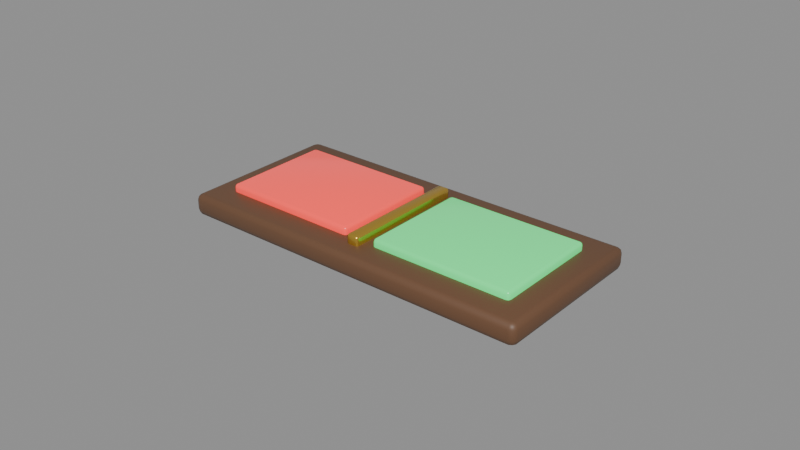 # Source: Doc_StampRestPad.blend  (saved by Blender 5.3.31; exported with 4.5.12 LTS)
import bpy
from mathutils import Matrix  # noqa: F401  (used for matrix-valued properties, if any)

bpy.ops.wm.read_factory_settings(use_empty=True)
scene = bpy.context.scene
scene.name = 'Scene'

# ---- materials (node trees are filled in below, after node groups)
mat_mat_darkwood = bpy.data.materials.new('Mat_DarkWood')
mat_mat_darkwood.diffuse_color = (0.1473, 0.07079, 0.03468, 1.0)
mat_mat_statusgreen = bpy.data.materials.new('Mat_StatusGreen')
mat_mat_statusgreen.diffuse_color = (0.03968, 0.6383, 0.1706, 1.0)
mat_mat_statusred = bpy.data.materials.new('Mat_StatusRed')
mat_mat_statusred.diffuse_color = (0.8073, 0.05088, 0.04323, 1.0)
mat_mat_brass = bpy.data.materials.new('Mat_Brass')
mat_mat_brass.diffuse_color = (0.7106, 0.448, 0.06838, 1.0)

# ---- material node trees
mat_mat_darkwood.use_nodes = True; mat_mat_darkwood.node_tree.nodes.clear()
_N = mat_mat_darkwood.node_tree.nodes; _L = mat_mat_darkwood.node_tree.links
n0 = _N.new('ShaderNodeBsdfPrincipled'); n0.name = 'Principled BSDF'; n0.location = (-200, 100)
n0.inputs[0].default_value = (0.1473, 0.07079, 0.03468, 1.0)
n0.inputs[10].default_value = 0.005
n1 = _N.new('ShaderNodeOutputMaterial'); n1.name = 'Material Output'; n1.location = (200, 100)
_L.new(n0.outputs[0], n1.inputs[0])
n1.is_active_output = True
mat_mat_statusgreen.use_nodes = True; mat_mat_statusgreen.node_tree.nodes.clear()
_N = mat_mat_statusgreen.node_tree.nodes; _L = mat_mat_statusgreen.node_tree.links
n0 = _N.new('ShaderNodeBsdfPrincipled'); n0.name = 'Principled BSDF'; n0.location = (-200, 100)
n0.inputs[0].default_value = (0.03968, 0.6383, 0.1706, 1.0)
n0.inputs[2].default_value = 0.2
n0.inputs[10].default_value = 0.005
n0.inputs[27].default_value = (0.03968, 0.6739, 0.1706, 1.0)
n0.inputs[28].default_value = 0.95
n1 = _N.new('ShaderNodeOutputMaterial'); n1.name = 'Material Output'; n1.location = (200, 100)
_L.new(n0.outputs[0], n1.inputs[0])
n1.is_active_output = True
mat_mat_statusred.use_nodes = True; mat_mat_statusred.node_tree.nodes.clear()
_N = mat_mat_statusred.node_tree.nodes; _L = mat_mat_statusred.node_tree.links
n0 = _N.new('ShaderNodeBsdfPrincipled'); n0.name = 'Principled BSDF'; n0.location = (-200, 100)
n0.inputs[0].default_value = (0.8073, 0.05088, 0.04323, 1.0)
n0.inputs[2].default_value = 0.2
n0.inputs[10].default_value = 0.005
n0.inputs[27].default_value = (0.8073, 0.05088, 0.04323, 1.0)
n0.inputs[28].default_value = 0.95
n1 = _N.new('ShaderNodeOutputMaterial'); n1.name = 'Material Output'; n1.location = (200, 100)
_L.new(n0.outputs[0], n1.inputs[0])
n1.is_active_output = True
mat_mat_brass.use_nodes = True; mat_mat_brass.node_tree.nodes.clear()
_N = mat_mat_brass.node_tree.nodes; _L = mat_mat_brass.node_tree.links
n0 = _N.new('ShaderNodeBsdfPrincipled'); n0.name = 'Principled BSDF'; n0.location = (-200, 100)
n0.inputs[0].default_value = (0.7106, 0.448, 0.06838, 1.0)
n0.inputs[1].default_value = 0.8
n0.inputs[2].default_value = 0.24
n0.inputs[10].default_value = 0.005
n1 = _N.new('ShaderNodeOutputMaterial'); n1.name = 'Material Output'; n1.location = (200, 100)
_L.new(n0.outputs[0], n1.inputs[0])
n1.is_active_output = True

# ---- meshes
me_cube = bpy.data.meshes.new('Cube')
me_cube.from_pydata([(-0.057, -0.025, -0.0035), (-0.057, -0.027, -0.0015), (-0.059, -0.025, -0.0015), (-0.057, -0.02641, -0.002914), (-0.05815, -0.02615, -0.002655), (-0.05841, -0.02641, -0.0015), (-0.05841, -0.025, -0.002914), (-0.057, -0.027, 0.0015), (-0.057, -0.025, 0.0035), (-0.059, -0.025, 0.0015), (-0.057, -0.02641, 0.002914), (-0.05815, -0.02615, 0.002655), (-0.05841, -0.025, 0.002914), (-0.05841, -0.02641, 0.0015), (-0.057, 0.025, -0.0035), (-0.059, 0.025, -0.0015), (-0.057, 0.027, -0.0015), (-0.05841, 0.025, -0.002914), (-0.05815, 0.02615, -0.002655), (-0.05841, 0.02641, -0.0015), (-0.057, 0.02641, -0.002914), (-0.057, 0.025, 0.0035), (-0.057, 0.027, 0.0015), (-0.059, 0.025, 0.0015), (-0.057, 0.02641, 0.002914), (-0.05815, 0.02615, 0.002655), (-0.05841, 0.02641, 0.0015), (-0.05841, 0.025, 0.002914), (0.057, -0.025, -0.0035), (0.059, -0.025, -0.0015), (0.057, -0.027, -0.0015), (0.05841, -0.025, -0.002914), (0.05815, -0.02615, -0.002655), (0.05841, -0.02641, -0.0015), (0.057, -0.02641, -0.002914), (0.057, -0.025, 0.0035), (0.057, -0.027, 0.0015), (0.059, -0.025, 0.0015), (0.057, -0.02641, 0.002914), (0.05815, -0.02615, 0.002655), (0.05841, -0.02641, 0.0015), (0.05841, -0.025, 0.002914), (0.057, 0.025, -0.0035), (0.057, 0.027, -0.0015), (0.059, 0.025, -0.0015), (0.057, 0.02641, -0.002914), (0.05815, 0.02615, -0.002655), (0.05841, 0.02641, -0.0015), (0.05841, 0.025, -0.002914), (0.057, 0.025, 0.0035), (0.059, 0.025, 0.0015), (0.057, 0.027, 0.0015), (0.05841, 0.025, 0.002914), (0.05815, 0.02615, 0.002655), (0.05841, 0.02641, 0.0015), (0.057, 0.02641, 0.002914)], [], [(0, 3, 4, 6), (1, 5, 4, 3), (2, 6, 4, 5), (7, 10, 11, 13), (8, 12, 11, 10), (9, 13, 11, 12), (14, 17, 18, 20), (15, 19, 18, 17), (16, 20, 18, 19), (21, 24, 25, 27), (22, 26, 25, 24), (23, 27, 25, 26), (28, 31, 32, 34), (29, 33, 32, 31), (30, 34, 32, 33), (35, 38, 39, 41), (36, 40, 39, 38), (37, 41, 39, 40), (42, 45, 46, 48), (43, 47, 46, 45), (44, 48, 46, 47), (49, 52, 53, 55), (50, 54, 53, 52), (51, 55, 53, 54), (14, 0, 6, 17), (17, 6, 2, 15), (1, 7, 13, 5), (5, 13, 9, 2), (8, 21, 27, 12), (12, 27, 23, 9), (22, 16, 19, 26), (26, 19, 15, 23), (42, 14, 20, 45), (45, 20, 16, 43), (21, 49, 55, 24), (24, 55, 51, 22), (50, 44, 47, 54), (54, 47, 43, 51), (28, 42, 48, 31), (31, 48, 44, 29), (49, 35, 41, 52), (52, 41, 37, 50), (36, 30, 33, 40), (40, 33, 29, 37), (0, 28, 34, 3), (3, 34, 30, 1), (35, 8, 10, 38), (38, 10, 7, 36), (14, 42, 28, 0), (2, 9, 23, 15), (30, 36, 7, 1), (49, 21, 8, 35), (16, 22, 51, 43), (44, 50, 37, 29)])
me_cube.polygons.foreach_set('use_smooth', [True] * 54)
_uv = me_cube.uv_layers.new(name='UVMap')
_uv.uv.foreach_set('vector', [0.1292, 0.7407, 0.1292, 0.75, 0.1268, 0.75, 0.125, 0.7407, 0.4464, 0.9958, 0.4464, 1.0, 0.4052, 1.0, 0.375, 0.9958, 0.4464, 0.009259, 0.375, 0.009259, 0.375, 0.003913, 0.4464, 0.0, 0.5536, 0.9958, 0.625, 0.9958, 0.625, 0.9982, 0.5536, 1.0, 0.8708, 0.7407, 0.875, 0.7407, 0.875, 0.7461, 0.8708, 0.75, 0.5536, 0.009259, 0.5536, 0.0, 0.5948, 0.0, 0.625, 0.009259, 0.1292, 0.5093, 0.125, 0.5093, 0.125, 0.5039, 0.1292, 0.5, 0.4464, 0.2407, 0.4464, 0.25, 0.3901, 0.2509, 0.375, 0.2407, 0.4464, 0.2542, 0.375, 0.2542, 0.3901, 0.2509, 0.4464, 0.25, 0.8708, 0.5093, 0.8708, 0.5, 0.8732, 0.5, 0.875, 0.5093, 0.5536, 0.2542, 0.5536, 0.25, 0.6099, 0.248, 0.625, 0.2542, 0.5536, 0.2407, 0.625, 0.2407, 0.6099, 0.248, 0.5536, 0.25, 0.3708, 0.7407, 0.375, 0.7407, 0.3851, 0.7493, 0.3729, 0.7521, 0.4464, 0.7407, 0.4464, 0.75, 0.3851, 0.7493, 0.375, 0.7407, 0.4464, 0.7542, 0.3729, 0.7521, 0.3851, 0.7493, 0.4464, 0.75, 0.6292, 0.7407, 0.6271, 0.7521, 0.6155, 0.7487, 0.625, 0.7407, 0.5536, 0.7542, 0.5536, 0.75, 0.6155, 0.7487, 0.6271, 0.7521, 0.5536, 0.7407, 0.625, 0.7407, 0.6155, 0.7487, 0.5536, 0.75, 0.3708, 0.5093, 0.3729, 0.4979, 0.3845, 0.5013, 0.375, 0.5093, 0.4464, 0.4958, 0.4464, 0.5, 0.3845, 0.5013, 0.3729, 0.4979, 0.4464, 0.5093, 0.375, 0.5093, 0.3845, 0.5013, 0.4464, 0.5, 0.6292, 0.5093, 0.625, 0.5093, 0.6149, 0.5007, 0.6271, 0.4979, 0.5536, 0.5093, 0.5536, 0.5, 0.6149, 0.5007, 0.625, 0.5093, 0.5536, 0.4958, 0.6271, 0.4979, 0.6149, 0.5007, 0.5536, 0.5, 0.1292, 0.5093, 0.1292, 0.7407, 0.125, 0.7407, 0.125, 0.5093, 0.375, 0.2407, 0.375, 0.009259, 0.4464, 0.009259, 0.4464, 0.2407, 0.4464, 0.9958, 0.5536, 0.9958, 0.5536, 1.0, 0.4464, 1.0, 0.4464, 0.0, 0.5536, 0.0, 0.5536, 0.009259, 0.4464, 0.009259, 0.8708, 0.7407, 0.8708, 0.5093, 0.875, 0.5093, 0.875, 0.7407, 0.625, 0.009259, 0.625, 0.2407, 0.5536, 0.2407, 0.5536, 0.009259, 0.5536, 0.2542, 0.4464, 0.2542, 0.4464, 0.25, 0.5536, 0.25, 0.5536, 0.25, 0.4464, 0.25, 0.4464, 0.2407, 0.5536, 0.2407, 0.3708, 0.5093, 0.1292, 0.5093, 0.1292, 0.5, 0.3729, 0.4979, 0.3729, 0.4979, 0.375, 0.2542, 0.4464, 0.2542, 0.4464, 0.4958, 0.8708, 0.5093, 0.6292, 0.5093, 0.6271, 0.4979, 0.8708, 0.5, 0.625, 0.2542, 0.6271, 0.4979, 0.5536, 0.4958, 0.5536, 0.2542, 0.5536, 0.5093, 0.4464, 0.5093, 0.4464, 0.5, 0.5536, 0.5, 0.5536, 0.5, 0.4464, 0.5, 0.4464, 0.4958, 0.5536, 0.4958, 0.3708, 0.7407, 0.3708, 0.5093, 0.375, 0.5093, 0.375, 0.7407, 0.375, 0.7407, 0.375, 0.5093, 0.4464, 0.5093, 0.4464, 0.7407, 0.6292, 0.5093, 0.6292, 0.7407, 0.625, 0.7407, 0.625, 0.5093, 0.625, 0.5093, 0.625, 0.7407, 0.5536, 0.7407, 0.5536, 0.5093, 0.5536, 0.7542, 0.4464, 0.7542, 0.4464, 0.75, 0.5536, 0.75, 0.5536, 0.75, 0.4464, 0.75, 0.4464, 0.7407, 0.5536, 0.7407, 0.1292, 0.7407, 0.3708, 0.7407, 0.3729, 0.7521, 0.1292, 0.75, 0.375, 0.9958, 0.3729, 0.7521, 0.4464, 0.7542, 0.4464, 0.9958, 0.6292, 0.7407, 0.8708, 0.7407, 0.8708, 0.75, 0.6271, 0.7521, 0.6271, 0.7521, 0.625, 0.9958, 0.5536, 0.9958, 0.5536, 0.7542, 0.1292, 0.5093, 0.3708, 0.5093, 0.3708, 0.7407, 0.1292, 0.7407, 0.4464, 0.009259, 0.5536, 0.009259, 0.5536, 0.2407, 0.4464, 0.2407, 0.4464, 0.7542, 0.5536, 0.7542, 0.5536, 0.9958, 0.4464, 0.9958, 0.6292, 0.5093, 0.8708, 0.5093, 0.8708, 0.7407, 0.6292, 0.7407, 0.4464, 0.2542, 0.5536, 0.2542, 0.5536, 0.4958, 0.4464, 0.4958, 0.4464, 0.5093, 0.5536, 0.5093, 0.5536, 0.7407, 0.4464, 0.7407])
me_cube.materials.append(mat_mat_darkwood)
me_cube.update()
me_cube_001 = bpy.data.meshes.new('Cube.001')
me_cube_001.from_pydata([(-0.022, -0.017, -0.002), (-0.022, -0.018, -0.001), (-0.023, -0.017, -0.001), (-0.022, -0.01771, -0.001707), (-0.02258, -0.01758, -0.001577), (-0.02271, -0.01771, -0.001), (-0.02271, -0.017, -0.001707), (-0.022, -0.018, 0.001), (-0.022, -0.017, 0.002), (-0.023, -0.017, 0.001), (-0.022, -0.01771, 0.001707), (-0.02258, -0.01758, 0.001577), (-0.02271, -0.017, 0.001707), (-0.02271, -0.01771, 0.001), (-0.022, 0.017, -0.002), (-0.023, 0.017, -0.001), (-0.022, 0.018, -0.001), (-0.02271, 0.017, -0.001707), (-0.02258, 0.01758, -0.001577), (-0.02271, 0.01771, -0.001), (-0.022, 0.01771, -0.001707), (-0.022, 0.017, 0.002), (-0.022, 0.018, 0.001), (-0.023, 0.017, 0.001), (-0.022, 0.01771, 0.001707), (-0.02258, 0.01758, 0.001577), (-0.02271, 0.01771, 0.001), (-0.02271, 0.017, 0.001707), (0.022, -0.017, -0.002), (0.023, -0.017, -0.001), (0.022, -0.018, -0.001), (0.02271, -0.017, -0.001707), (0.02258, -0.01758, -0.001577), (0.02271, -0.01771, -0.001), (0.022, -0.01771, -0.001707), (0.022, -0.017, 0.002), (0.022, -0.018, 0.001), (0.023, -0.017, 0.001), (0.022, -0.01771, 0.001707), (0.02258, -0.01758, 0.001577), (0.02271, -0.01771, 0.001), (0.02271, -0.017, 0.001707), (0.022, 0.017, -0.002), (0.022, 0.018, -0.001), (0.023, 0.017, -0.001), (0.022, 0.01771, -0.001707), (0.02258, 0.01758, -0.001577), (0.02271, 0.01771, -0.001), (0.02271, 0.017, -0.001707), (0.022, 0.017, 0.002), (0.023, 0.017, 0.001), (0.022, 0.018, 0.001), (0.02271, 0.017, 0.001707), (0.02258, 0.01758, 0.001577), (0.02271, 0.01771, 0.001), (0.022, 0.01771, 0.001707)], [], [(0, 3, 4, 6), (1, 5, 4, 3), (2, 6, 4, 5), (7, 10, 11, 13), (8, 12, 11, 10), (9, 13, 11, 12), (14, 17, 18, 20), (15, 19, 18, 17), (16, 20, 18, 19), (21, 24, 25, 27), (22, 26, 25, 24), (23, 27, 25, 26), (28, 31, 32, 34), (29, 33, 32, 31), (30, 34, 32, 33), (35, 38, 39, 41), (36, 40, 39, 38), (37, 41, 39, 40), (42, 45, 46, 48), (43, 47, 46, 45), (44, 48, 46, 47), (49, 52, 53, 55), (50, 54, 53, 52), (51, 55, 53, 54), (14, 0, 6, 17), (17, 6, 2, 15), (1, 7, 13, 5), (5, 13, 9, 2), (8, 21, 27, 12), (12, 27, 23, 9), (22, 16, 19, 26), (26, 19, 15, 23), (42, 14, 20, 45), (45, 20, 16, 43), (21, 49, 55, 24), (24, 55, 51, 22), (50, 44, 47, 54), (54, 47, 43, 51), (28, 42, 48, 31), (31, 48, 44, 29), (49, 35, 41, 52), (52, 41, 37, 50), (36, 30, 33, 40), (40, 33, 29, 37), (0, 28, 34, 3), (3, 34, 30, 1), (35, 8, 10, 38), (38, 10, 7, 36), (14, 42, 28, 0), (2, 9, 23, 15), (30, 36, 7, 1), (49, 21, 8, 35), (16, 22, 51, 43), (44, 50, 37, 29)])
me_cube_001.polygons.foreach_set('use_smooth', [True] * 54)
_uv = me_cube_001.uv_layers.new(name='UVMap')
_uv.uv.foreach_set('vector', [0.1304, 0.7431, 0.1304, 0.75, 0.1273, 0.75, 0.125, 0.7431, 0.4375, 0.9946, 0.4375, 1.0, 0.4014, 1.0, 0.375, 0.9946, 0.4375, 0.006944, 0.375, 0.006944, 0.375, 0.002935, 0.4375, 0.0, 0.5625, 0.9946, 0.625, 0.9946, 0.625, 0.9977, 0.5625, 1.0, 0.8696, 0.7431, 0.875, 0.7431, 0.875, 0.7471, 0.8696, 0.75, 0.5625, 0.006944, 0.5625, 0.0, 0.5986, 0.0, 0.625, 0.006944, 0.1304, 0.5069, 0.125, 0.5069, 0.125, 0.5029, 0.1304, 0.5, 0.4375, 0.2431, 0.4375, 0.25, 0.3882, 0.2511, 0.375, 0.2431, 0.4375, 0.2554, 0.375, 0.2554, 0.3882, 0.2511, 0.4375, 0.25, 0.8696, 0.5069, 0.8696, 0.5, 0.8727, 0.5, 0.875, 0.5069, 0.5625, 0.2554, 0.5625, 0.25, 0.6118, 0.2485, 0.625, 0.2554, 0.5625, 0.2431, 0.625, 0.2431, 0.6118, 0.2485, 0.5625, 0.25, 0.3696, 0.7431, 0.375, 0.7431, 0.3838, 0.7498, 0.3723, 0.7527, 0.4375, 0.7431, 0.4375, 0.75, 0.3838, 0.7498, 0.375, 0.7431, 0.4375, 0.7554, 0.3723, 0.7527, 0.3838, 0.7498, 0.4375, 0.75, 0.6304, 0.7431, 0.6277, 0.7527, 0.617, 0.749, 0.625, 0.7431, 0.5625, 0.7554, 0.5625, 0.75, 0.617, 0.749, 0.6277, 0.7527, 0.5625, 0.7431, 0.625, 0.7431, 0.617, 0.749, 0.5625, 0.75, 0.3696, 0.5069, 0.3723, 0.4973, 0.383, 0.501, 0.375, 0.5069, 0.4375, 0.4946, 0.4375, 0.5, 0.383, 0.501, 0.3723, 0.4973, 0.4375, 0.5069, 0.375, 0.5069, 0.383, 0.501, 0.4375, 0.5, 0.6304, 0.5069, 0.625, 0.5069, 0.6162, 0.5002, 0.6277, 0.4973, 0.5625, 0.5069, 0.5625, 0.5, 0.6162, 0.5002, 0.625, 0.5069, 0.5625, 0.4946, 0.6277, 0.4973, 0.6162, 0.5002, 0.5625, 0.5, 0.1304, 0.5069, 0.1304, 0.7431, 0.125, 0.7431, 0.125, 0.5069, 0.375, 0.2431, 0.375, 0.006944, 0.4375, 0.006944, 0.4375, 0.2431, 0.4375, 0.9946, 0.5625, 0.9946, 0.5625, 1.0, 0.4375, 1.0, 0.4375, 0.0, 0.5625, 0.0, 0.5625, 0.006944, 0.4375, 0.006944, 0.8696, 0.7431, 0.8696, 0.5069, 0.875, 0.5069, 0.875, 0.7431, 0.625, 0.006944, 0.625, 0.2431, 0.5625, 0.2431, 0.5625, 0.006944, 0.5625, 0.2554, 0.4375, 0.2554, 0.4375, 0.25, 0.5625, 0.25, 0.5625, 0.25, 0.4375, 0.25, 0.4375, 0.2431, 0.5625, 0.2431, 0.3696, 0.5069, 0.1304, 0.5069, 0.1304, 0.5, 0.3723, 0.4973, 0.3723, 0.4973, 0.375, 0.2554, 0.4375, 0.2554, 0.4375, 0.4946, 0.8696, 0.5069, 0.6304, 0.5069, 0.6277, 0.4973, 0.8696, 0.5, 0.625, 0.2554, 0.6277, 0.4973, 0.5625, 0.4946, 0.5625, 0.2554, 0.5625, 0.5069, 0.4375, 0.5069, 0.4375, 0.5, 0.5625, 0.5, 0.5625, 0.5, 0.4375, 0.5, 0.4375, 0.4946, 0.5625, 0.4946, 0.3696, 0.7431, 0.3696, 0.5069, 0.375, 0.5069, 0.375, 0.7431, 0.375, 0.7431, 0.375, 0.5069, 0.4375, 0.5069, 0.4375, 0.7431, 0.6304, 0.5069, 0.6304, 0.7431, 0.625, 0.7431, 0.625, 0.5069, 0.625, 0.5069, 0.625, 0.7431, 0.5625, 0.7431, 0.5625, 0.5069, 0.5625, 0.7554, 0.4375, 0.7554, 0.4375, 0.75, 0.5625, 0.75, 0.5625, 0.75, 0.4375, 0.75, 0.4375, 0.7431, 0.5625, 0.7431, 0.1304, 0.7431, 0.3696, 0.7431, 0.3723, 0.7527, 0.1304, 0.75, 0.375, 0.9946, 0.3723, 0.7527, 0.4375, 0.7554, 0.4375, 0.9946, 0.6304, 0.7431, 0.8696, 0.7431, 0.8696, 0.75, 0.6277, 0.7527, 0.6277, 0.7527, 0.625, 0.9946, 0.5625, 0.9946, 0.5625, 0.7554, 0.1304, 0.5069, 0.3696, 0.5069, 0.3696, 0.7431, 0.1304, 0.7431, 0.4375, 0.006944, 0.5625, 0.006944, 0.5625, 0.2431, 0.4375, 0.2431, 0.4375, 0.7554, 0.5625, 0.7554, 0.5625, 0.9946, 0.4375, 0.9946, 0.6304, 0.5069, 0.8696, 0.5069, 0.8696, 0.7431, 0.6304, 0.7431, 0.4375, 0.2554, 0.5625, 0.2554, 0.5625, 0.4946, 0.4375, 0.4946, 0.4375, 0.5069, 0.5625, 0.5069, 0.5625, 0.7431, 0.4375, 0.7431])
me_cube_001.materials.append(mat_mat_statusgreen)
me_cube_001.update()
me_cube_002 = bpy.data.meshes.new('Cube.002')
me_cube_002.from_pydata([(-0.022, -0.017, -0.002), (-0.022, -0.018, -0.001), (-0.023, -0.017, -0.001), (-0.022, -0.01771, -0.001707), (-0.02258, -0.01758, -0.001577), (-0.02271, -0.01771, -0.001), (-0.02271, -0.017, -0.001707), (-0.022, -0.018, 0.001), (-0.022, -0.017, 0.002), (-0.023, -0.017, 0.001), (-0.022, -0.01771, 0.001707), (-0.02258, -0.01758, 0.001577), (-0.02271, -0.017, 0.001707), (-0.02271, -0.01771, 0.001), (-0.022, 0.017, -0.002), (-0.023, 0.017, -0.001), (-0.022, 0.018, -0.001), (-0.02271, 0.017, -0.001707), (-0.02258, 0.01758, -0.001577), (-0.02271, 0.01771, -0.001), (-0.022, 0.01771, -0.001707), (-0.022, 0.017, 0.002), (-0.022, 0.018, 0.001), (-0.023, 0.017, 0.001), (-0.022, 0.01771, 0.001707), (-0.02258, 0.01758, 0.001577), (-0.02271, 0.01771, 0.001), (-0.02271, 0.017, 0.001707), (0.022, -0.017, -0.002), (0.023, -0.017, -0.001), (0.022, -0.018, -0.001), (0.02271, -0.017, -0.001707), (0.02258, -0.01758, -0.001577), (0.02271, -0.01771, -0.001), (0.022, -0.01771, -0.001707), (0.022, -0.017, 0.002), (0.022, -0.018, 0.001), (0.023, -0.017, 0.001), (0.022, -0.01771, 0.001707), (0.02258, -0.01758, 0.001577), (0.02271, -0.01771, 0.001), (0.02271, -0.017, 0.001707), (0.022, 0.017, -0.002), (0.022, 0.018, -0.001), (0.023, 0.017, -0.001), (0.022, 0.01771, -0.001707), (0.02258, 0.01758, -0.001577), (0.02271, 0.01771, -0.001), (0.02271, 0.017, -0.001707), (0.022, 0.017, 0.002), (0.023, 0.017, 0.001), (0.022, 0.018, 0.001), (0.02271, 0.017, 0.001707), (0.02258, 0.01758, 0.001577), (0.02271, 0.01771, 0.001), (0.022, 0.01771, 0.001707)], [], [(0, 3, 4, 6), (1, 5, 4, 3), (2, 6, 4, 5), (7, 10, 11, 13), (8, 12, 11, 10), (9, 13, 11, 12), (14, 17, 18, 20), (15, 19, 18, 17), (16, 20, 18, 19), (21, 24, 25, 27), (22, 26, 25, 24), (23, 27, 25, 26), (28, 31, 32, 34), (29, 33, 32, 31), (30, 34, 32, 33), (35, 38, 39, 41), (36, 40, 39, 38), (37, 41, 39, 40), (42, 45, 46, 48), (43, 47, 46, 45), (44, 48, 46, 47), (49, 52, 53, 55), (50, 54, 53, 52), (51, 55, 53, 54), (14, 0, 6, 17), (17, 6, 2, 15), (1, 7, 13, 5), (5, 13, 9, 2), (8, 21, 27, 12), (12, 27, 23, 9), (22, 16, 19, 26), (26, 19, 15, 23), (42, 14, 20, 45), (45, 20, 16, 43), (21, 49, 55, 24), (24, 55, 51, 22), (50, 44, 47, 54), (54, 47, 43, 51), (28, 42, 48, 31), (31, 48, 44, 29), (49, 35, 41, 52), (52, 41, 37, 50), (36, 30, 33, 40), (40, 33, 29, 37), (0, 28, 34, 3), (3, 34, 30, 1), (35, 8, 10, 38), (38, 10, 7, 36), (14, 42, 28, 0), (2, 9, 23, 15), (30, 36, 7, 1), (49, 21, 8, 35), (16, 22, 51, 43), (44, 50, 37, 29)])
me_cube_002.polygons.foreach_set('use_smooth', [True] * 54)
_uv = me_cube_002.uv_layers.new(name='UVMap')
_uv.uv.foreach_set('vector', [0.1304, 0.7431, 0.1304, 0.75, 0.1273, 0.75, 0.125, 0.7431, 0.4375, 0.9946, 0.4375, 1.0, 0.4014, 1.0, 0.375, 0.9946, 0.4375, 0.006944, 0.375, 0.006944, 0.375, 0.002935, 0.4375, 0.0, 0.5625, 0.9946, 0.625, 0.9946, 0.625, 0.9977, 0.5625, 1.0, 0.8696, 0.7431, 0.875, 0.7431, 0.875, 0.7471, 0.8696, 0.75, 0.5625, 0.006944, 0.5625, 0.0, 0.5986, 0.0, 0.625, 0.006944, 0.1304, 0.5069, 0.125, 0.5069, 0.125, 0.5029, 0.1304, 0.5, 0.4375, 0.2431, 0.4375, 0.25, 0.3882, 0.2511, 0.375, 0.2431, 0.4375, 0.2554, 0.375, 0.2554, 0.3882, 0.2511, 0.4375, 0.25, 0.8696, 0.5069, 0.8696, 0.5, 0.8727, 0.5, 0.875, 0.5069, 0.5625, 0.2554, 0.5625, 0.25, 0.6118, 0.2485, 0.625, 0.2554, 0.5625, 0.2431, 0.625, 0.2431, 0.6118, 0.2485, 0.5625, 0.25, 0.3696, 0.7431, 0.375, 0.7431, 0.3838, 0.7498, 0.3723, 0.7527, 0.4375, 0.7431, 0.4375, 0.75, 0.3838, 0.7498, 0.375, 0.7431, 0.4375, 0.7554, 0.3723, 0.7527, 0.3838, 0.7498, 0.4375, 0.75, 0.6304, 0.7431, 0.6277, 0.7527, 0.617, 0.749, 0.625, 0.7431, 0.5625, 0.7554, 0.5625, 0.75, 0.617, 0.749, 0.6277, 0.7527, 0.5625, 0.7431, 0.625, 0.7431, 0.617, 0.749, 0.5625, 0.75, 0.3696, 0.5069, 0.3723, 0.4973, 0.383, 0.501, 0.375, 0.5069, 0.4375, 0.4946, 0.4375, 0.5, 0.383, 0.501, 0.3723, 0.4973, 0.4375, 0.5069, 0.375, 0.5069, 0.383, 0.501, 0.4375, 0.5, 0.6304, 0.5069, 0.625, 0.5069, 0.6162, 0.5002, 0.6277, 0.4973, 0.5625, 0.5069, 0.5625, 0.5, 0.6162, 0.5002, 0.625, 0.5069, 0.5625, 0.4946, 0.6277, 0.4973, 0.6162, 0.5002, 0.5625, 0.5, 0.1304, 0.5069, 0.1304, 0.7431, 0.125, 0.7431, 0.125, 0.5069, 0.375, 0.2431, 0.375, 0.006944, 0.4375, 0.006944, 0.4375, 0.2431, 0.4375, 0.9946, 0.5625, 0.9946, 0.5625, 1.0, 0.4375, 1.0, 0.4375, 0.0, 0.5625, 0.0, 0.5625, 0.006944, 0.4375, 0.006944, 0.8696, 0.7431, 0.8696, 0.5069, 0.875, 0.5069, 0.875, 0.7431, 0.625, 0.006944, 0.625, 0.2431, 0.5625, 0.2431, 0.5625, 0.006944, 0.5625, 0.2554, 0.4375, 0.2554, 0.4375, 0.25, 0.5625, 0.25, 0.5625, 0.25, 0.4375, 0.25, 0.4375, 0.2431, 0.5625, 0.2431, 0.3696, 0.5069, 0.1304, 0.5069, 0.1304, 0.5, 0.3723, 0.4973, 0.3723, 0.4973, 0.375, 0.2554, 0.4375, 0.2554, 0.4375, 0.4946, 0.8696, 0.5069, 0.6304, 0.5069, 0.6277, 0.4973, 0.8696, 0.5, 0.625, 0.2554, 0.6277, 0.4973, 0.5625, 0.4946, 0.5625, 0.2554, 0.5625, 0.5069, 0.4375, 0.5069, 0.4375, 0.5, 0.5625, 0.5, 0.5625, 0.5, 0.4375, 0.5, 0.4375, 0.4946, 0.5625, 0.4946, 0.3696, 0.7431, 0.3696, 0.5069, 0.375, 0.5069, 0.375, 0.7431, 0.375, 0.7431, 0.375, 0.5069, 0.4375, 0.5069, 0.4375, 0.7431, 0.6304, 0.5069, 0.6304, 0.7431, 0.625, 0.7431, 0.625, 0.5069, 0.625, 0.5069, 0.625, 0.7431, 0.5625, 0.7431, 0.5625, 0.5069, 0.5625, 0.7554, 0.4375, 0.7554, 0.4375, 0.75, 0.5625, 0.75, 0.5625, 0.75, 0.4375, 0.75, 0.4375, 0.7431, 0.5625, 0.7431, 0.1304, 0.7431, 0.3696, 0.7431, 0.3723, 0.7527, 0.1304, 0.75, 0.375, 0.9946, 0.3723, 0.7527, 0.4375, 0.7554, 0.4375, 0.9946, 0.6304, 0.7431, 0.8696, 0.7431, 0.8696, 0.75, 0.6277, 0.7527, 0.6277, 0.7527, 0.625, 0.9946, 0.5625, 0.9946, 0.5625, 0.7554, 0.1304, 0.5069, 0.3696, 0.5069, 0.3696, 0.7431, 0.1304, 0.7431, 0.4375, 0.006944, 0.5625, 0.006944, 0.5625, 0.2431, 0.4375, 0.2431, 0.4375, 0.7554, 0.5625, 0.7554, 0.5625, 0.9946, 0.4375, 0.9946, 0.6304, 0.5069, 0.8696, 0.5069, 0.8696, 0.7431, 0.6304, 0.7431, 0.4375, 0.2554, 0.5625, 0.2554, 0.5625, 0.4946, 0.4375, 0.4946, 0.4375, 0.5069, 0.5625, 0.5069, 0.5625, 0.7431, 0.4375, 0.7431])
me_cube_002.materials.append(mat_mat_statusred)
me_cube_002.update()
me_cube_003 = bpy.data.meshes.new('Cube.003')
me_cube_003.from_pydata([(-0.0012, -0.0202, -0.003), (-0.0012, -0.021, -0.0022), (-0.002, -0.0202, -0.0022), (-0.0012, -0.02077, -0.002766), (-0.001662, -0.02066, -0.002662), (-0.001766, -0.02077, -0.0022), (-0.001766, -0.0202, -0.002766), (-0.0012, -0.021, 0.0022), (-0.0012, -0.0202, 0.003), (-0.002, -0.0202, 0.0022), (-0.0012, -0.02077, 0.002766), (-0.001662, -0.02066, 0.002662), (-0.001766, -0.0202, 0.002766), (-0.001766, -0.02077, 0.0022), (-0.0012, 0.0202, -0.003), (-0.002, 0.0202, -0.0022), (-0.0012, 0.021, -0.0022), (-0.001766, 0.0202, -0.002766), (-0.001662, 0.02066, -0.002662), (-0.001766, 0.02077, -0.0022), (-0.0012, 0.02077, -0.002766), (-0.0012, 0.0202, 0.003), (-0.0012, 0.021, 0.0022), (-0.002, 0.0202, 0.0022), (-0.0012, 0.02077, 0.002766), (-0.001662, 0.02066, 0.002662), (-0.001766, 0.02077, 0.0022), (-0.001766, 0.0202, 0.002766), (0.0012, -0.0202, -0.003), (0.002, -0.0202, -0.0022), (0.0012, -0.021, -0.0022), (0.001766, -0.0202, -0.002766), (0.001662, -0.02066, -0.002662), (0.001766, -0.02077, -0.0022), (0.0012, -0.02077, -0.002766), (0.0012, -0.0202, 0.003), (0.0012, -0.021, 0.0022), (0.002, -0.0202, 0.0022), (0.0012, -0.02077, 0.002766), (0.001662, -0.02066, 0.002662), (0.001766, -0.02077, 0.0022), (0.001766, -0.0202, 0.002766), (0.0012, 0.0202, -0.003), (0.0012, 0.021, -0.0022), (0.002, 0.0202, -0.0022), (0.0012, 0.02077, -0.002766), (0.001662, 0.02066, -0.002662), (0.001766, 0.02077, -0.0022), (0.001766, 0.0202, -0.002766), (0.0012, 0.0202, 0.003), (0.002, 0.0202, 0.0022), (0.0012, 0.021, 0.0022), (0.001766, 0.0202, 0.002766), (0.001662, 0.02066, 0.002662), (0.001766, 0.02077, 0.0022), (0.0012, 0.02077, 0.002766)], [], [(0, 3, 4, 6), (1, 5, 4, 3), (2, 6, 4, 5), (7, 10, 11, 13), (8, 12, 11, 10), (9, 13, 11, 12), (14, 17, 18, 20), (15, 19, 18, 17), (16, 20, 18, 19), (21, 24, 25, 27), (22, 26, 25, 24), (23, 27, 25, 26), (28, 31, 32, 34), (29, 33, 32, 31), (30, 34, 32, 33), (35, 38, 39, 41), (36, 40, 39, 38), (37, 41, 39, 40), (42, 45, 46, 48), (43, 47, 46, 45), (44, 48, 46, 47), (49, 52, 53, 55), (50, 54, 53, 52), (51, 55, 53, 54), (14, 0, 6, 17), (17, 6, 2, 15), (1, 7, 13, 5), (5, 13, 9, 2), (8, 21, 27, 12), (12, 27, 23, 9), (22, 16, 19, 26), (26, 19, 15, 23), (42, 14, 20, 45), (45, 20, 16, 43), (21, 49, 55, 24), (24, 55, 51, 22), (50, 44, 47, 54), (54, 47, 43, 51), (28, 42, 48, 31), (31, 48, 44, 29), (49, 35, 41, 52), (52, 41, 37, 50), (36, 30, 33, 40), (40, 33, 29, 37), (0, 28, 34, 3), (3, 34, 30, 1), (35, 8, 10, 38), (38, 10, 7, 36), (14, 42, 28, 0), (2, 9, 23, 15), (30, 36, 7, 1), (49, 21, 8, 35), (16, 22, 51, 43), (44, 50, 37, 29)])
me_cube_003.polygons.foreach_set('use_smooth', [True] * 54)
_uv = me_cube_003.uv_layers.new(name='UVMap')
_uv.uv.foreach_set('vector', [0.175, 0.7452, 0.175, 0.75, 0.1461, 0.75, 0.125, 0.7452, 0.4083, 0.95, 0.4083, 1.0, 0.3891, 1.0, 0.375, 0.95, 0.4083, 0.004762, 0.375, 0.004762, 0.375, 0.002013, 0.4083, 0.0, 0.5917, 0.95, 0.625, 0.95, 0.625, 0.9789, 0.5917, 1.0, 0.825, 0.7452, 0.875, 0.7452, 0.875, 0.748, 0.825, 0.75, 0.5917, 0.004762, 0.5917, 0.0, 0.6109, 0.0, 0.625, 0.004762, 0.175, 0.5048, 0.125, 0.5048, 0.125, 0.502, 0.175, 0.5, 0.4083, 0.2452, 0.4083, 0.25, 0.382, 0.2606, 0.375, 0.2452, 0.4083, 0.3, 0.375, 0.3, 0.382, 0.2606, 0.4083, 0.25, 0.825, 0.5048, 0.825, 0.5, 0.8539, 0.5, 0.875, 0.5048, 0.5917, 0.3, 0.5917, 0.25, 0.618, 0.249, 0.625, 0.3, 0.5917, 0.2452, 0.625, 0.2452, 0.618, 0.249, 0.5917, 0.25, 0.325, 0.7452, 0.375, 0.7452, 0.3797, 0.7564, 0.35, 0.775, 0.4083, 0.7452, 0.4083, 0.75, 0.3797, 0.7564, 0.375, 0.7452, 0.4083, 0.8, 0.35, 0.775, 0.3797, 0.7564, 0.4083, 0.75, 0.675, 0.7452, 0.65, 0.775, 0.6273, 0.7493, 0.625, 0.7452, 0.5917, 0.8, 0.5917, 0.75, 0.6273, 0.7493, 0.65, 0.775, 0.5917, 0.7452, 0.625, 0.7452, 0.6273, 0.7493, 0.5917, 0.75, 0.325, 0.5048, 0.35, 0.475, 0.3727, 0.5007, 0.375, 0.5048, 0.4083, 0.45, 0.4083, 0.5, 0.3727, 0.5007, 0.35, 0.475, 0.4083, 0.5048, 0.375, 0.5048, 0.3727, 0.5007, 0.4083, 0.5, 0.675, 0.5048, 0.625, 0.5048, 0.6203, 0.4936, 0.65, 0.475, 0.5917, 0.5048, 0.5917, 0.5, 0.6203, 0.4936, 0.625, 0.5048, 0.5917, 0.45, 0.65, 0.475, 0.6203, 0.4936, 0.5917, 0.5, 0.175, 0.5048, 0.175, 0.7452, 0.125, 0.7452, 0.125, 0.5048, 0.375, 0.2452, 0.375, 0.004762, 0.4083, 0.004762, 0.4083, 0.2452, 0.4083, 0.95, 0.5917, 0.95, 0.5917, 1.0, 0.4083, 1.0, 0.4083, 0.0, 0.5917, 0.0, 0.5917, 0.004762, 0.4083, 0.004762, 0.825, 0.7452, 0.825, 0.5048, 0.875, 0.5048, 0.875, 0.7452, 0.625, 0.004762, 0.625, 0.2452, 0.5917, 0.2452, 0.5917, 0.004762, 0.5917, 0.3, 0.4083, 0.3, 0.4083, 0.25, 0.5917, 0.25, 0.5917, 0.25, 0.4083, 0.25, 0.4083, 0.2452, 0.5917, 0.2452, 0.325, 0.5048, 0.175, 0.5048, 0.175, 0.5, 0.35, 0.475, 0.35, 0.475, 0.375, 0.3, 0.4083, 0.3, 0.4083, 0.45, 0.825, 0.5048, 0.675, 0.5048, 0.65, 0.475, 0.825, 0.5, 0.625, 0.3, 0.65, 0.475, 0.5917, 0.45, 0.5917, 0.3, 0.5917, 0.5048, 0.4083, 0.5048, 0.4083, 0.5, 0.5917, 0.5, 0.5917, 0.5, 0.4083, 0.5, 0.4083, 0.45, 0.5917, 0.45, 0.325, 0.7452, 0.325, 0.5048, 0.375, 0.5048, 0.375, 0.7452, 0.375, 0.7452, 0.375, 0.5048, 0.4083, 0.5048, 0.4083, 0.7452, 0.675, 0.5048, 0.675, 0.7452, 0.625, 0.7452, 0.625, 0.5048, 0.625, 0.5048, 0.625, 0.7452, 0.5917, 0.7452, 0.5917, 0.5048, 0.5917, 0.8, 0.4083, 0.8, 0.4083, 0.75, 0.5917, 0.75, 0.5917, 0.75, 0.4083, 0.75, 0.4083, 0.7452, 0.5917, 0.7452, 0.175, 0.7452, 0.325, 0.7452, 0.35, 0.775, 0.175, 0.75, 0.375, 0.95, 0.35, 0.775, 0.4083, 0.8, 0.4083, 0.95, 0.675, 0.7452, 0.825, 0.7452, 0.825, 0.75, 0.65, 0.775, 0.65, 0.775, 0.625, 0.95, 0.5917, 0.95, 0.5917, 0.8, 0.175, 0.5048, 0.325, 0.5048, 0.325, 0.7452, 0.175, 0.7452, 0.4083, 0.004762, 0.5917, 0.004762, 0.5917, 0.2452, 0.4083, 0.2452, 0.4083, 0.8, 0.5917, 0.8, 0.5917, 0.95, 0.4083, 0.95, 0.675, 0.5048, 0.825, 0.5048, 0.825, 0.7452, 0.675, 0.7452, 0.4083, 0.3, 0.5917, 0.3, 0.5917, 0.45, 0.4083, 0.45, 0.4083, 0.5048, 0.5917, 0.5048, 0.5917, 0.7452, 0.4083, 0.7452])
me_cube_003.materials.append(mat_mat_brass)
me_cube_003.update()

# ---- objects
ob_doc_stamprestpad = bpy.data.objects.new('Doc_StampRestPad', None)
ob_restpad_tray = bpy.data.objects.new('RestPad_Tray', me_cube)
ob_restpad_approvewell = bpy.data.objects.new('RestPad_ApproveWell', me_cube_001)
ob_restpad_rejectwell = bpy.data.objects.new('RestPad_RejectWell', me_cube_002)
ob_restpad_centerdivider = bpy.data.objects.new('RestPad_CenterDivider', me_cube_003)
ob_approve_stamp_rest_anchor = bpy.data.objects.new('Approve_Stamp_Rest_Anchor', None)
ob_reject_stamp_rest_anchor = bpy.data.objects.new('Reject_Stamp_Rest_Anchor', None)

# ---- transforms, parenting, visibility, modifiers, constraints
ob_doc_stamprestpad.location = (0.0, 0.0, 0.0)
ob_restpad_tray.parent = ob_doc_stamprestpad
ob_restpad_tray.location = (0.0, 0.0, 0.0035)
ob_restpad_approvewell.parent = ob_doc_stamprestpad
ob_restpad_approvewell.location = (0.028, 0.0, 0.0075)
ob_restpad_rejectwell.parent = ob_doc_stamprestpad
ob_restpad_rejectwell.location = (-0.028, 0.0, 0.0075)
ob_restpad_centerdivider.parent = ob_doc_stamprestpad
ob_restpad_centerdivider.location = (0.0, 0.0, 0.007)
ob_approve_stamp_rest_anchor.parent = ob_doc_stamprestpad
ob_approve_stamp_rest_anchor.location = (0.028, 0.0, 0.009)
ob_approve_stamp_rest_anchor.empty_display_size = 0.015
ob_reject_stamp_rest_anchor.parent = ob_doc_stamprestpad
ob_reject_stamp_rest_anchor.location = (-0.028, 0.0, 0.009)
ob_reject_stamp_rest_anchor.empty_display_size = 0.015

# ---- collection membership
scene.collection.objects.link(ob_doc_stamprestpad)
scene.collection.objects.link(ob_restpad_tray)
scene.collection.objects.link(ob_restpad_approvewell)
scene.collection.objects.link(ob_restpad_rejectwell)
scene.collection.objects.link(ob_restpad_centerdivider)
scene.collection.objects.link(ob_approve_stamp_rest_anchor)
scene.collection.objects.link(ob_reject_stamp_rest_anchor)

# ---- scene / render settings (as saved in the file)
scene.frame_start = 1; scene.frame_end = 250; scene.frame_set(1)
scene.render.engine = 'BLENDER_EEVEE_NEXT'
scene.render.bake_bias = 0.0
scene.render.bake_samples = 0
scene.render.compositor_device = 'GPU'
scene.eevee.use_volume_custom_range = False
scene.eevee.fast_gi_thickness_near = 0.1
scene.eevee.fast_gi_thickness_far = 0.0
scene.eevee.ray_tracing_options.screen_trace_thickness = 0.1
bpy.context.view_layer.update()

# ---- added for rendering (the .blend has no active camera and no usable light): camera, sun + grey world if the file has none
cam_auto = bpy.data.cameras.new('AutoCamera')
cam_auto.lens = 50.0
cam_auto.sensor_width = 36.0
cam_auto.clip_end = 1000.0
ob_auto_camera = bpy.data.objects.new('AutoCamera', cam_auto)
scene.collection.objects.link(ob_auto_camera)
ob_auto_camera.location = (0.185045, -0.222054, 0.153036)
ob_auto_camera.rotation_euler = (1.09748, -7.21219e-08, 0.694738)
scene.camera = ob_auto_camera
light_auto_sun = bpy.data.lights.new('AutoSun', 'SUN')
light_auto_sun.energy = 3.0
light_auto_sun.angle = 0.0523599
ob_auto_sun = bpy.data.objects.new('AutoSun', light_auto_sun)
scene.collection.objects.link(ob_auto_sun)
ob_auto_sun.rotation_euler = (0.872665, 0.174533, 0.523599)
if scene.world is None:
    world_auto = bpy.data.worlds.new('AutoWorld')
    world_auto.color = (0.3, 0.3, 0.3)
    scene.world = world_auto
bpy.context.view_layer.update()
